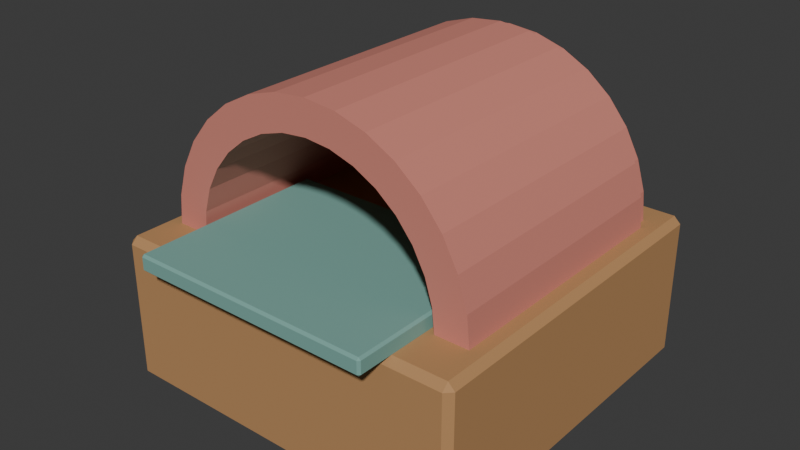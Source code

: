 # Source: source.blend  (saved by Blender 4.3.34; exported with 4.5.12 LTS)
import bpy
from mathutils import Matrix  # noqa: F401  (used for matrix-valued properties, if any)

bpy.ops.wm.read_factory_settings(use_empty=True)
scene = bpy.context.scene
scene.name = 'Scene'

# ---- collections
col_collection = bpy.data.collections.new('Collection'); scene.collection.children.link(col_collection)

# ---- materials (node trees are filled in below, after node groups)
mat_paintred = bpy.data.materials.new('paintred')
mat_paintred.diffuse_color = (0.65, 0.23, 0.18, 1.0)
mat_honey = bpy.data.materials.new('honey')
mat_honey.diffuse_color = (0.48, 0.255, 0.105, 1.0)
mat_teal = bpy.data.materials.new('teal')
mat_teal.diffuse_color = (0.19, 0.4, 0.35, 1.0)

# ---- material node trees
mat_paintred.use_nodes = True; mat_paintred.node_tree.nodes.clear()
_N = mat_paintred.node_tree.nodes; _L = mat_paintred.node_tree.links
n0 = _N.new('ShaderNodeBsdfPrincipled'); n0.name = 'Principled BSDF'; n0.location = (10, 300)
n0.inputs[0].default_value = (0.65, 0.23, 0.18, 1.0)
n0.inputs[2].default_value = 0.83
n1 = _N.new('ShaderNodeOutputMaterial'); n1.name = 'Material Output'; n1.location = (300, 300)
_L.new(n0.outputs[0], n1.inputs[0])
n1.is_active_output = True
mat_honey.use_nodes = True; mat_honey.node_tree.nodes.clear()
_N = mat_honey.node_tree.nodes; _L = mat_honey.node_tree.links
n0 = _N.new('ShaderNodeBsdfPrincipled'); n0.name = 'Principled BSDF'; n0.location = (10, 300)
n0.inputs[0].default_value = (0.48, 0.255, 0.105, 1.0)
n0.inputs[2].default_value = 0.83
n1 = _N.new('ShaderNodeOutputMaterial'); n1.name = 'Material Output'; n1.location = (300, 300)
_L.new(n0.outputs[0], n1.inputs[0])
n1.is_active_output = True
mat_teal.use_nodes = True; mat_teal.node_tree.nodes.clear()
_N = mat_teal.node_tree.nodes; _L = mat_teal.node_tree.links
n0 = _N.new('ShaderNodeBsdfPrincipled'); n0.name = 'Principled BSDF'; n0.location = (10, 300)
n0.inputs[0].default_value = (0.19, 0.4, 0.35, 1.0)
n0.inputs[2].default_value = 0.83
n1 = _N.new('ShaderNodeOutputMaterial'); n1.name = 'Material Output'; n1.location = (300, 300)
_L.new(n0.outputs[0], n1.inputs[0])
n1.is_active_output = True

# ---- world
world_world = bpy.data.worlds.new('World'); scene.world = world_world
world_world.use_nodes = True; world_world.node_tree.nodes.clear()
_N = world_world.node_tree.nodes; _L = world_world.node_tree.links
n0 = _N.new('ShaderNodeOutputWorld'); n0.name = 'World Output'; n0.location = (300, 300)
n1 = _N.new('ShaderNodeBackground'); n1.name = 'Background'; n1.location = (10, 300)
n1.inputs[0].default_value = (0.05088, 0.05088, 0.05088, 1.0)
_L.new(n1.outputs[0], n0.inputs[0])
n0.is_active_output = True
world_world.color = (0.05088, 0.05088, 0.05088)
world_world.sun_shadow_jitter_overblur = 0.0

# ---- meshes
me_vaulted_oven_shell = bpy.data.meshes.new('Vaulted oven shell')
me_vaulted_oven_shell.from_pydata([(0.44, -0.31, 0.394), (0.4315, -0.31, 0.4798), (0.4065, -0.31, 0.5624), (0.3658, -0.31, 0.6385), (0.3111, -0.31, 0.7051), (0.2445, -0.31, 0.7598), (0.1684, -0.31, 0.8005), (0.08584, -0.31, 0.8255), (2.694e-17, -0.31, 0.834), (-0.08584, -0.31, 0.8255), (-0.1684, -0.31, 0.8005), (-0.2445, -0.31, 0.7598), (-0.3111, -0.31, 0.7051), (-0.3658, -0.31, 0.6385), (-0.4065, -0.31, 0.5624), (-0.4315, -0.31, 0.4798), (-0.44, -0.31, 0.394), (0.44, 0.39, 0.394), (0.4315, 0.39, 0.4798), (0.4065, 0.39, 0.5624), (0.3658, 0.39, 0.6385), (0.3111, 0.39, 0.7051), (0.2445, 0.39, 0.7598), (0.1684, 0.39, 0.8005), (0.08584, 0.39, 0.8255), (2.694e-17, 0.39, 0.834), (-0.08584, 0.39, 0.8255), (-0.1684, 0.39, 0.8005), (-0.2445, 0.39, 0.7598), (-0.3111, 0.39, 0.7051), (-0.3658, 0.39, 0.6385), (-0.4065, 0.39, 0.5624), (-0.4315, 0.39, 0.4798), (-0.44, 0.39, 0.394), (0.35, 0.39, 0.394), (0.3433, 0.39, 0.4623), (0.3234, 0.39, 0.5279), (0.291, 0.39, 0.5884), (0.2475, 0.39, 0.6415), (0.1944, 0.39, 0.685), (0.1339, 0.39, 0.7174), (0.06828, 0.39, 0.7373), (2.143e-17, 0.39, 0.744), (-0.06828, 0.39, 0.7373), (-0.1339, 0.39, 0.7174), (-0.1944, 0.39, 0.685), (-0.2475, 0.39, 0.6415), (-0.291, 0.39, 0.5884), (-0.3234, 0.39, 0.5279), (-0.3433, 0.39, 0.4623), (-0.35, 0.39, 0.394), (0.35, -0.31, 0.394), (0.3433, -0.31, 0.4623), (0.3234, -0.31, 0.5279), (0.291, -0.31, 0.5884), (0.2475, -0.31, 0.6415), (0.1944, -0.31, 0.685), (0.1339, -0.31, 0.7174), (0.06828, -0.31, 0.7373), (2.143e-17, -0.31, 0.744), (-0.06828, -0.31, 0.7373), (-0.1339, -0.31, 0.7174), (-0.1944, -0.31, 0.685), (-0.2475, -0.31, 0.6415), (-0.291, -0.31, 0.5884), (-0.3234, -0.31, 0.5279), (-0.3433, -0.31, 0.4623), (-0.35, -0.31, 0.394)], [], [(0, 17, 18, 1), (1, 18, 19, 2), (2, 19, 20, 3), (3, 20, 21, 4), (4, 21, 22, 5), (5, 22, 23, 6), (6, 23, 24, 7), (7, 24, 25, 8), (8, 25, 26, 9), (9, 26, 27, 10), (10, 27, 28, 11), (11, 28, 29, 12), (12, 29, 30, 13), (13, 30, 31, 14), (14, 31, 32, 15), (15, 32, 33, 16), (17, 34, 35, 18), (18, 35, 36, 19), (19, 36, 37, 20), (20, 37, 38, 21), (21, 38, 39, 22), (22, 39, 40, 23), (23, 40, 41, 24), (24, 41, 42, 25), (25, 42, 43, 26), (26, 43, 44, 27), (27, 44, 45, 28), (28, 45, 46, 29), (29, 46, 47, 30), (30, 47, 48, 31), (31, 48, 49, 32), (32, 49, 50, 33), (34, 51, 52, 35), (35, 52, 53, 36), (36, 53, 54, 37), (37, 54, 55, 38), (38, 55, 56, 39), (39, 56, 57, 40), (40, 57, 58, 41), (41, 58, 59, 42), (42, 59, 60, 43), (43, 60, 61, 44), (44, 61, 62, 45), (45, 62, 63, 46), (46, 63, 64, 47), (47, 64, 65, 48), (48, 65, 66, 49), (49, 66, 67, 50), (51, 0, 1, 52), (52, 1, 2, 53), (53, 2, 3, 54), (54, 3, 4, 55), (55, 4, 5, 56), (56, 5, 6, 57), (57, 6, 7, 58), (58, 7, 8, 59), (59, 8, 9, 60), (60, 9, 10, 61), (61, 10, 11, 62), (62, 11, 12, 63), (63, 12, 13, 64), (64, 13, 14, 65), (65, 14, 15, 66), (66, 15, 16, 67), (0, 51, 34, 17), (16, 33, 50, 67)])
me_vaulted_oven_shell.materials.append(mat_paintred)
me_vaulted_oven_shell.update()
me_oven_rear_wall = bpy.data.meshes.new('Oven rear wall')
me_oven_rear_wall.from_pydata([(0.425, 0.35, 0.394), (0.4168, 0.35, 0.4769), (0.3926, 0.35, 0.5566), (0.3534, 0.35, 0.6301), (0.3005, 0.35, 0.6945), (0.2361, 0.35, 0.7474), (0.1626, 0.35, 0.7866), (0.08291, 0.35, 0.8108), (2.602e-17, 0.35, 0.819), (-0.08291, 0.35, 0.8108), (-0.1626, 0.35, 0.7866), (-0.2361, 0.35, 0.7474), (-0.3005, 0.35, 0.6945), (-0.3534, 0.35, 0.6301), (-0.3926, 0.35, 0.5566), (-0.4168, 0.35, 0.4769), (-0.425, 0.35, 0.394), (0.425, 0.43, 0.394), (0.4168, 0.43, 0.4769), (0.3926, 0.43, 0.5566), (0.3534, 0.43, 0.6301), (0.3005, 0.43, 0.6945), (0.2361, 0.43, 0.7474), (0.1626, 0.43, 0.7866), (0.08291, 0.43, 0.8108), (2.602e-17, 0.43, 0.819), (-0.08291, 0.43, 0.8108), (-0.1626, 0.43, 0.7866), (-0.2361, 0.43, 0.7474), (-0.3005, 0.43, 0.6945), (-0.3534, 0.43, 0.6301), (-0.3926, 0.43, 0.5566), (-0.4168, 0.43, 0.4769), (-0.425, 0.43, 0.394)], [], [(16, 0, 1, 2, 3, 4, 5, 6, 7, 8, 9, 10, 11, 12, 13, 14, 15), (17, 33, 32, 31, 30, 29, 28, 27, 26, 25, 24, 23, 22, 21, 20, 19, 18), (0, 17, 18, 1), (1, 18, 19, 2), (2, 19, 20, 3), (3, 20, 21, 4), (4, 21, 22, 5), (5, 22, 23, 6), (6, 23, 24, 7), (7, 24, 25, 8), (8, 25, 26, 9), (9, 26, 27, 10), (10, 27, 28, 11), (11, 28, 29, 12), (12, 29, 30, 13), (13, 30, 31, 14), (14, 31, 32, 15), (15, 32, 33, 16), (16, 33, 17, 0)])
me_oven_rear_wall.materials.append(mat_paintred)
me_oven_rear_wall.update()
me_cube_001 = bpy.data.meshes.new('Cube.001')
me_cube_001.from_pydata([(-0.472, -0.422, 0.0), (-0.472, -0.44, 0.018), (-0.49, -0.422, 0.018), (-0.472, -0.44, 0.382), (-0.472, -0.422, 0.4), (-0.49, -0.422, 0.382), (-0.472, 0.502, 0.0), (-0.49, 0.502, 0.018), (-0.472, 0.52, 0.018), (-0.472, 0.502, 0.4), (-0.472, 0.52, 0.382), (-0.49, 0.502, 0.382), (0.472, -0.422, 0.0), (0.49, -0.422, 0.018), (0.472, -0.44, 0.018), (0.472, -0.422, 0.4), (0.472, -0.44, 0.382), (0.49, -0.422, 0.382), (0.472, 0.502, 0.0), (0.472, 0.52, 0.018), (0.49, 0.502, 0.018), (0.472, 0.502, 0.4), (0.49, 0.502, 0.382), (0.472, 0.52, 0.382)], [], [(14, 16, 3, 1), (20, 22, 17, 13), (21, 9, 4, 15), (2, 5, 11, 7), (8, 10, 23, 19), (0, 1, 2), (3, 4, 5), (6, 7, 8), (9, 10, 11), (12, 13, 14), (15, 16, 17), (18, 19, 20), (21, 22, 23), (6, 0, 2, 7), (1, 3, 5, 2), (4, 9, 11, 5), (10, 8, 7, 11), (18, 6, 8, 19), (9, 21, 23, 10), (22, 20, 19, 23), (12, 18, 20, 13), (21, 15, 17, 22), (16, 14, 13, 17), (0, 12, 14, 1), (15, 4, 3, 16), (6, 18, 12, 0)])
_uv = me_cube_001.uv_layers.new(name='UVMap')
_uv.uv.foreach_set('vector', [0.3863, 0.7546, 0.6137, 0.7546, 0.6137, 0.9954, 0.3863, 0.9954, 0.3862, 0.5047, 0.6137, 0.5047, 0.6138, 0.7453, 0.3862, 0.7453, 0.6296, 0.5047, 0.8704, 0.5047, 0.8704, 0.7453, 0.6296, 0.7453, 0.3862, 0.004688, 0.6137, 0.004688, 0.6138, 0.2453, 0.3862, 0.2453, 0.3863, 0.2546, 0.6137, 0.2546, 0.6137, 0.4954, 0.3863, 0.4954, 0.1296, 0.7453, 0.1296, 0.75, 0.125, 0.7453, 0.6138, 0.0, 0.625, 0.004688, 0.6137, 0.004688, 0.1296, 0.5047, 0.125, 0.5047, 0.1296, 0.5, 0.625, 0.2453, 0.6137, 0.25, 0.6138, 0.2453, 0.3704, 0.7453, 0.375, 0.7453, 0.3704, 0.75, 0.625, 0.7546, 0.6137, 0.7546, 0.6138, 0.75, 0.3704, 0.5047, 0.3704, 0.5, 0.375, 0.5047, 0.625, 0.4954, 0.6137, 0.5, 0.6137, 0.4954, 0.1296, 0.5047, 0.1296, 0.7453, 0.125, 0.7453, 0.125, 0.5047, 0.3863, 0.0, 0.6138, 0.0, 0.6137, 0.004688, 0.3862, 0.004688, 0.625, 0.004688, 0.625, 0.2453, 0.6138, 0.2453, 0.6137, 0.004688, 0.6137, 0.2546, 0.3863, 0.2546, 0.3862, 0.2453, 0.6138, 0.2453, 0.3704, 0.5047, 0.1296, 0.5047, 0.1296, 0.5, 0.3704, 0.5, 0.625, 0.2546, 0.625, 0.4954, 0.6137, 0.4954, 0.6137, 0.2546, 0.6137, 0.5047, 0.3862, 0.5047, 0.3863, 0.4954, 0.6137, 0.4954, 0.3704, 0.7453, 0.3704, 0.5047, 0.3862, 0.5047, 0.3862, 0.7453, 0.6296, 0.5047, 0.6296, 0.7453, 0.6138, 0.7453, 0.6137, 0.5047, 0.6137, 0.7546, 0.3863, 0.7546, 0.3862, 0.7453, 0.6138, 0.7453, 0.1296, 0.7453, 0.3704, 0.7453, 0.3704, 0.75, 0.1296, 0.75, 0.625, 0.7546, 0.625, 0.9954, 0.6137, 0.9954, 0.6137, 0.7546, 0.1296, 0.5047, 0.3704, 0.5047, 0.3704, 0.7453, 0.1296, 0.7453])
me_cube_001.materials.append(mat_honey)
me_cube_001.update()
me_cube_002 = bpy.data.meshes.new('Cube.002')
me_cube_002.from_pydata([(-0.324, -0.514, 0.3945), (-0.324, -0.52, 0.4005), (-0.33, -0.514, 0.4005), (-0.324, -0.52, 0.4335), (-0.324, -0.514, 0.4395), (-0.33, -0.514, 0.4335), (-0.324, 0.014, 0.3945), (-0.33, 0.014, 0.4005), (-0.324, 0.02, 0.4005), (-0.324, 0.014, 0.4395), (-0.324, 0.02, 0.4335), (-0.33, 0.014, 0.4335), (0.324, -0.514, 0.3945), (0.33, -0.514, 0.4005), (0.324, -0.52, 0.4005), (0.324, -0.514, 0.4395), (0.324, -0.52, 0.4335), (0.33, -0.514, 0.4335), (0.324, 0.014, 0.3945), (0.324, 0.02, 0.4005), (0.33, 0.014, 0.4005), (0.324, 0.014, 0.4395), (0.33, 0.014, 0.4335), (0.324, 0.02, 0.4335)], [], [(14, 16, 3, 1), (20, 22, 17, 13), (21, 9, 4, 15), (2, 5, 11, 7), (8, 10, 23, 19), (0, 1, 2), (3, 4, 5), (6, 7, 8), (9, 10, 11), (12, 13, 14), (15, 16, 17), (18, 19, 20), (21, 22, 23), (6, 0, 2, 7), (1, 3, 5, 2), (4, 9, 11, 5), (10, 8, 7, 11), (18, 6, 8, 19), (9, 21, 23, 10), (22, 20, 19, 23), (12, 18, 20, 13), (21, 15, 17, 22), (16, 14, 13, 17), (0, 12, 14, 1), (15, 4, 3, 16), (6, 18, 12, 0)])
_uv = me_cube_002.uv_layers.new(name='UVMap')
_uv.uv.foreach_set('vector', [0.4083, 0.7523, 0.5917, 0.7523, 0.5917, 0.9977, 0.4083, 0.9977, 0.4083, 0.5028, 0.5917, 0.5028, 0.5917, 0.7472, 0.4083, 0.7472, 0.6273, 0.5028, 0.8727, 0.5028, 0.8727, 0.7472, 0.6273, 0.7472, 0.4083, 0.002778, 0.5917, 0.002778, 0.5917, 0.2472, 0.4083, 0.2472, 0.4083, 0.2523, 0.5917, 0.2523, 0.5917, 0.4977, 0.4083, 0.4977, 0.1273, 0.7472, 0.1273, 0.75, 0.125, 0.7472, 0.5917, 0.9977, 0.625, 0.9977, 0.5917, 1.0, 0.1273, 0.5028, 0.125, 0.5028, 0.1273, 0.5, 0.625, 0.2523, 0.5917, 0.2523, 0.5917, 0.25, 0.3727, 0.7472, 0.375, 0.7472, 0.3727, 0.75, 0.625, 0.7523, 0.5917, 0.7523, 0.5917, 0.75, 0.3727, 0.5028, 0.3727, 0.5, 0.375, 0.5028, 0.625, 0.5028, 0.5917, 0.5028, 0.5917, 0.5, 0.1273, 0.5028, 0.1273, 0.7472, 0.125, 0.7472, 0.125, 0.5028, 0.4083, 0.0, 0.5917, 0.0, 0.5917, 0.002778, 0.4083, 0.002778, 0.625, 0.002778, 0.625, 0.2472, 0.5917, 0.2472, 0.5917, 0.002778, 0.5917, 0.2523, 0.4083, 0.2523, 0.4083, 0.2472, 0.5917, 0.2472, 0.3727, 0.5028, 0.1273, 0.5028, 0.1273, 0.5, 0.3727, 0.5, 0.625, 0.2523, 0.625, 0.4977, 0.5917, 0.4977, 0.5917, 0.2523, 0.5917, 0.5028, 0.4083, 0.5028, 0.4083, 0.4977, 0.5917, 0.4977, 0.3727, 0.7472, 0.3727, 0.5028, 0.4083, 0.5028, 0.4083, 0.7472, 0.6273, 0.5028, 0.6273, 0.7472, 0.5917, 0.7472, 0.5917, 0.5028, 0.5917, 0.7523, 0.4083, 0.7523, 0.4083, 0.7472, 0.5917, 0.7472, 0.1273, 0.7472, 0.3727, 0.7472, 0.3727, 0.75, 0.1273, 0.75, 0.625, 0.7523, 0.625, 0.9977, 0.5917, 0.9977, 0.5917, 0.7523, 0.1273, 0.5028, 0.3727, 0.5028, 0.3727, 0.7472, 0.1273, 0.7472])
me_cube_002.materials.append(mat_teal)
me_cube_002.update()

# ---- objects
ob_vaulted_oven_shell = bpy.data.objects.new('Vaulted oven shell', me_vaulted_oven_shell)
ob_oven_rear_wall = bpy.data.objects.new('Oven rear wall', me_oven_rear_wall)
ob_oven_plinth = bpy.data.objects.new('Oven plinth', me_cube_001)
ob_baking_hearth = bpy.data.objects.new('Baking hearth', me_cube_002)

# ---- transforms, parenting, visibility, modifiers, constraints
ob_vaulted_oven_shell.location = (0.0, 0.0, 0.0)
ob_oven_rear_wall.location = (0.0, 0.0, 0.0)
ob_oven_plinth.location = (0.0, 0.0, 0.0)
ob_baking_hearth.location = (0.0, 0.0, 0.0)

# ---- collection membership
scene.collection.objects.link(ob_vaulted_oven_shell)
scene.collection.objects.link(ob_oven_rear_wall)
col_collection.objects.link(ob_oven_plinth)
col_collection.objects.link(ob_baking_hearth)

# ---- scene / render settings (as saved in the file)
scene.frame_start = 1; scene.frame_end = 250; scene.frame_set(1)
scene.render.engine = 'BLENDER_EEVEE_NEXT'
bpy.context.view_layer.update()

# ---- added for rendering (the .blend has no active camera and no usable light): camera, sun
cam_auto = bpy.data.cameras.new('AutoCamera')
cam_auto.lens = 50.0
cam_auto.sensor_width = 36.0
cam_auto.clip_end = 1000.0
ob_auto_camera = bpy.data.objects.new('AutoCamera', cam_auto)
scene.collection.objects.link(ob_auto_camera)
ob_auto_camera.location = (1.53084, -1.837, 1.64167)
ob_auto_camera.rotation_euler = (1.09748, -7.21219e-08, 0.694738)
scene.camera = ob_auto_camera
light_auto_sun = bpy.data.lights.new('AutoSun', 'SUN')
light_auto_sun.energy = 3.0
light_auto_sun.angle = 0.0523599
ob_auto_sun = bpy.data.objects.new('AutoSun', light_auto_sun)
scene.collection.objects.link(ob_auto_sun)
ob_auto_sun.rotation_euler = (0.872665, 0.174533, 0.523599)
bpy.context.view_layer.update()
